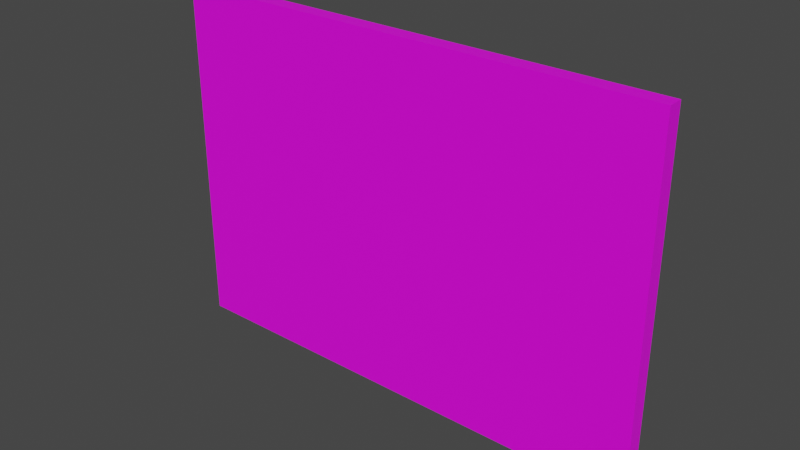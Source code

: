 # Source: backdoor.blend  (saved by Blender 3.0.42; exported with 4.5.12 LTS)
import bpy
from mathutils import Matrix  # noqa: F401  (used for matrix-valued properties, if any)

bpy.ops.wm.read_factory_settings(use_empty=True)
scene = bpy.context.scene
scene.name = 'Scene'

# ---- collections
col_collection = bpy.data.collections.new('Collection'); scene.collection.children.link(col_collection)

# ---- images (referenced by path relative to the original .blend; pixels are not part of the script)
import os
ASSET_DIR = os.environ.get("B2B_ASSET_DIR", "")  # directory of the original .blend (textures are referenced by path, not embedded)
HERE = os.path.dirname(os.path.abspath(__file__))  # packed textures are extracted next to this script under _unpacked/

def load_image(name, relpath, width, height, colorspace="sRGB"):
    """Load a texture the original file referenced (path relative to the .blend, or extracted next to this script)."""
    p = next((c for c in (os.path.join(HERE, relpath), os.path.join(ASSET_DIR, relpath)) if relpath and os.path.exists(c)), "")
    if p:
        img = bpy.data.images.load(p, check_existing=True)
        img.name = name
    else:  # same state as the original file: an image datablock whose file is absent (Cycles renders it pink)
        img = bpy.data.images.new(name, width, height)
        img.source = "FILE"
        img.filepath = "//" + (relpath or name)
    img.colorspace_settings.name = colorspace
    return img
img_texturescom_ornamentsegyptian0017_1_m_jpg = load_image('TexturesCom_OrnamentsEgyptian0017_1_M.jpg', 'TexturesCom_OrnamentsEgyptian0017_1_M.jpg', 1024, 1024, 'sRGB')

# ---- materials (node trees are filled in below, after node groups)
mat_material_001 = bpy.data.materials.new('Material.001')
mat_material_001.use_transparent_shadow = False

# ---- material node trees
mat_material_001.use_nodes = True; mat_material_001.node_tree.nodes.clear()
_N = mat_material_001.node_tree.nodes; _L = mat_material_001.node_tree.links
n0 = _N.new('ShaderNodeBsdfPrincipled'); n0.name = 'Principled BSDF'; n0.location = (10, 300)
n0.distribution = 'GGX'
n0.subsurface_method = 'RANDOM_WALK_SKIN'
n0.inputs[3].default_value = 1.45
n0.inputs[27].default_value = (0.0, 0.0, 0.0, 1.0)
n0.inputs[28].default_value = 1.0
n1 = _N.new('ShaderNodeOutputMaterial'); n1.name = 'Material Output'; n1.location = (300, 300)
n2 = _N.new('ShaderNodeTexImage'); n2.name = 'Image Texture'; n2.location = (-315, 23)
n2.image = img_texturescom_ornamentsegyptian0017_1_m_jpg
_L.new(n0.outputs[0], n1.inputs[0])
_L.new(n2.outputs[0], n0.inputs[0])
n1.is_active_output = True

# ---- world
world_world = bpy.data.worlds.new('World'); scene.world = world_world
world_world.use_nodes = True; world_world.node_tree.nodes.clear()
_N = world_world.node_tree.nodes; _L = world_world.node_tree.links
n0 = _N.new('ShaderNodeOutputWorld'); n0.name = 'World Output'; n0.location = (300, 300)
n1 = _N.new('ShaderNodeBackground'); n1.name = 'Background'; n1.location = (10, 300)
n1.inputs[0].default_value = (0.05088, 0.05088, 0.05088, 1.0)
_L.new(n1.outputs[0], n0.inputs[0])
n0.is_active_output = True
world_world.color = (0.05088, 0.05088, 0.05088)
world_world.use_sun_shadow = False
world_world.sun_shadow_jitter_overblur = 0.0

# ---- meshes
me_cube_001 = bpy.data.meshes.new('Cube.001')
me_cube_001.from_pydata([(-1.0, -1.0, -1.0), (-1.0, -1.0, 1.0), (-1.0, 1.0, -1.0), (-1.0, 1.0, 1.0), (1.0, -1.0, -1.0), (1.0, -1.0, 1.0), (1.0, 1.0, -1.0), (1.0, 1.0, 1.0)], [], [(0, 1, 3, 2), (2, 3, 7, 6), (6, 7, 5, 4), (4, 5, 1, 0), (2, 6, 4, 0), (7, 3, 1, 5)])
_uv = me_cube_001.uv_layers.new(name='UVMap')
_uv.uv.foreach_set('vector', [1.693, 5.274, -0.6934, 5.274, -0.6934, 2.887, 1.693, 2.887, 1.693, 2.887, -0.6934, 2.887, -0.6934, 0.5, 1.693, 0.5, 1.693, 0.5, -0.6934, 0.5, -0.6934, -1.887, 1.693, -1.887, 1.693, -1.887, -0.6934, -1.887, -0.6934, -4.274, 1.693, -4.274, 4.08, 0.5, 1.693, 0.5, 1.693, -1.887, 4.08, -1.887, -0.6934, 0.5, -3.08, 0.5, -3.08, -1.887, -0.6934, -1.887])
me_cube_001.materials.append(mat_material_001)
me_cube_001.use_remesh_fix_poles = True
me_cube_001.use_remesh_preserve_attributes = False
me_cube_001.update()

# ---- objects
ob_cube = bpy.data.objects.new('Cube', me_cube_001)

# ---- transforms, parenting, visibility, modifiers, constraints
ob_cube.location = (0.0, 0.0, 0.0)
ob_cube.scale = (2.784, 0.08683, 1.981)

# ---- collection membership
col_collection.objects.link(ob_cube)

# ---- scene / render settings (as saved in the file)
scene.frame_start = 1; scene.frame_end = 250; scene.frame_set(1)
scene.render.engine = 'BLENDER_EEVEE_NEXT'
scene.cycles.sampling_pattern = 'TABULATED_SOBOL'
scene.cycles.use_light_tree = False
scene.view_settings.view_transform = 'Filmic'
bpy.context.view_layer.update()

# ---- added for rendering (the .blend has no active camera and no usable light): camera, sun
cam_auto = bpy.data.cameras.new('AutoCamera')
cam_auto.lens = 50.0
cam_auto.sensor_width = 36.0
cam_auto.clip_end = 1000.0
ob_auto_camera = bpy.data.objects.new('AutoCamera', cam_auto)
scene.collection.objects.link(ob_auto_camera)
ob_auto_camera.location = (6.3249, -7.58988, 5.05992)
ob_auto_camera.rotation_euler = (1.09748, -7.21219e-08, 0.694738)
scene.camera = ob_auto_camera
light_auto_sun = bpy.data.lights.new('AutoSun', 'SUN')
light_auto_sun.energy = 3.0
light_auto_sun.angle = 0.0523599
ob_auto_sun = bpy.data.objects.new('AutoSun', light_auto_sun)
scene.collection.objects.link(ob_auto_sun)
ob_auto_sun.rotation_euler = (0.872665, 0.174533, 0.523599)
bpy.context.view_layer.update()
